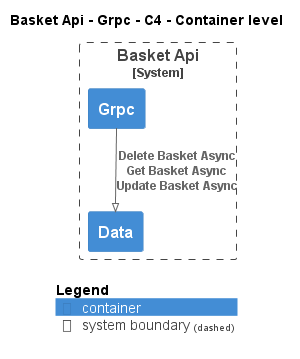

The diagram above was rendered by PlantUML. Its source (embedded in the PNG):
@startuml
!pragma layout smetana
!include ..\..\..\..\..\..\..\.c4s\C4_Container.puml

AddElementTag("c4interflow:lifecycle:new", $bgColor=green, $fontColor=#ffffff, $borderColor=green, $shadowing="False")
AddElementTag("c4interflow:lifecycle:changed", $bgColor=orange, $fontColor=#ffffff, $borderColor=orange, $shadowing="False")
AddElementTag("c4interflow:lifecycle:removed", $bgColor=red, $fontColor=#ffffff, $borderColor=red, $shadowing="False")

AddRelTag("c4interflow:lifecycle:new", $textColor=green, $lineColor=green)
AddRelTag("c4interflow:lifecycle:changed", $textColor=orange, $lineColor=orange)
AddRelTag("c4interflow:lifecycle:removed", $textColor=red, $lineColor=red)

SHOW_PERSON_PORTRAIT()
LAYOUT_TOP_DOWN()

skinparam linetype polyline

title Basket Api - Grpc - C4 - Container level


System_Boundary(dotnet.eShop.Architecture.SoftwareSystems.BasketApi, "Basket Api") {
    Container(dotnet.eShop.Architecture.SoftwareSystems.BasketApi.Containers.Grpc, "Grpc", "", "")
    Container(dotnet.eShop.Architecture.SoftwareSystems.BasketApi.Containers.Data, "Data", "", "")
}

Rel(dotnet.eShop.Architecture.SoftwareSystems.BasketApi.Containers.Grpc, dotnet.eShop.Architecture.SoftwareSystems.BasketApi.Containers.Data, "Delete Basket Async\nGet Basket Async\nUpdate Basket Async")


SHOW_LEGEND()
@enduml